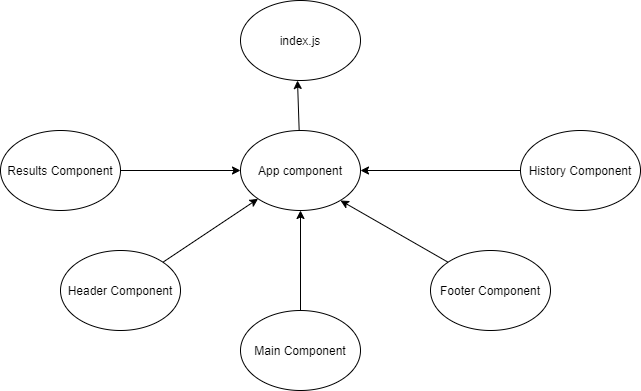

The diagram above was exported from draw.io. Its source (the exported page's mxGraphModel, read from the mxfile embedded in the PNG):
<mxGraphModel dx="868" dy="492" grid="1" gridSize="10" guides="1" tooltips="1" connect="1" arrows="1" fold="1" page="1" pageScale="1" pageWidth="827" pageHeight="1169" math="0" shadow="0">
  <root>
    <mxCell id="0" />
    <mxCell id="1" parent="0" />
    <mxCell id="DqcY6uzg0SJwZcuXEQgr-1" value="index.js" style="ellipse;whiteSpace=wrap;html=1;" vertex="1" parent="1">
      <mxGeometry x="340" y="30" width="120" height="80" as="geometry" />
    </mxCell>
    <mxCell id="DqcY6uzg0SJwZcuXEQgr-2" value="App component" style="ellipse;whiteSpace=wrap;html=1;" vertex="1" parent="1">
      <mxGeometry x="340" y="160" width="120" height="80" as="geometry" />
    </mxCell>
    <mxCell id="DqcY6uzg0SJwZcuXEQgr-3" value="" style="endArrow=classic;html=1;" edge="1" parent="1" source="DqcY6uzg0SJwZcuXEQgr-2">
      <mxGeometry width="50" height="50" relative="1" as="geometry">
        <mxPoint x="390" y="280" as="sourcePoint" />
        <mxPoint x="397" y="110" as="targetPoint" />
      </mxGeometry>
    </mxCell>
    <mxCell id="DqcY6uzg0SJwZcuXEQgr-4" value="Footer Component" style="ellipse;whiteSpace=wrap;html=1;" vertex="1" parent="1">
      <mxGeometry x="530" y="280" width="120" height="80" as="geometry" />
    </mxCell>
    <mxCell id="DqcY6uzg0SJwZcuXEQgr-5" value="Main Component" style="ellipse;whiteSpace=wrap;html=1;" vertex="1" parent="1">
      <mxGeometry x="340" y="340" width="120" height="80" as="geometry" />
    </mxCell>
    <mxCell id="DqcY6uzg0SJwZcuXEQgr-6" value="Header Component" style="ellipse;whiteSpace=wrap;html=1;" vertex="1" parent="1">
      <mxGeometry x="160" y="280" width="120" height="80" as="geometry" />
    </mxCell>
    <mxCell id="DqcY6uzg0SJwZcuXEQgr-7" value="" style="endArrow=classic;html=1;entryX=0;entryY=1;entryDx=0;entryDy=0;exitX=1;exitY=0;exitDx=0;exitDy=0;" edge="1" parent="1" source="DqcY6uzg0SJwZcuXEQgr-6" target="DqcY6uzg0SJwZcuXEQgr-2">
      <mxGeometry width="50" height="50" relative="1" as="geometry">
        <mxPoint x="390" y="280" as="sourcePoint" />
        <mxPoint x="440" y="230" as="targetPoint" />
      </mxGeometry>
    </mxCell>
    <mxCell id="DqcY6uzg0SJwZcuXEQgr-8" value="" style="endArrow=classic;html=1;entryX=0.5;entryY=1;entryDx=0;entryDy=0;exitX=0.5;exitY=0;exitDx=0;exitDy=0;" edge="1" parent="1" source="DqcY6uzg0SJwZcuXEQgr-5" target="DqcY6uzg0SJwZcuXEQgr-2">
      <mxGeometry width="50" height="50" relative="1" as="geometry">
        <mxPoint x="272.42640687119297" y="291.715728752538" as="sourcePoint" />
        <mxPoint x="367.57359312880703" y="238.2842712474619" as="targetPoint" />
      </mxGeometry>
    </mxCell>
    <mxCell id="DqcY6uzg0SJwZcuXEQgr-9" value="" style="endArrow=classic;html=1;exitX=0;exitY=0;exitDx=0;exitDy=0;" edge="1" parent="1" source="DqcY6uzg0SJwZcuXEQgr-4">
      <mxGeometry width="50" height="50" relative="1" as="geometry">
        <mxPoint x="282.42640687119297" y="301.715728752538" as="sourcePoint" />
        <mxPoint x="440" y="230" as="targetPoint" />
      </mxGeometry>
    </mxCell>
    <mxCell id="DqcY6uzg0SJwZcuXEQgr-10" value="Results Component" style="ellipse;whiteSpace=wrap;html=1;" vertex="1" parent="1">
      <mxGeometry x="100" y="160" width="120" height="80" as="geometry" />
    </mxCell>
    <mxCell id="DqcY6uzg0SJwZcuXEQgr-11" value="" style="endArrow=classic;html=1;entryX=0;entryY=0.5;entryDx=0;entryDy=0;exitX=1;exitY=0.5;exitDx=0;exitDy=0;" edge="1" parent="1" source="DqcY6uzg0SJwZcuXEQgr-10" target="DqcY6uzg0SJwZcuXEQgr-2">
      <mxGeometry width="50" height="50" relative="1" as="geometry">
        <mxPoint x="272.42640687119297" y="291.715728752538" as="sourcePoint" />
        <mxPoint x="367.57359312880703" y="238.2842712474619" as="targetPoint" />
      </mxGeometry>
    </mxCell>
    <mxCell id="DqcY6uzg0SJwZcuXEQgr-12" value="History Component" style="ellipse;whiteSpace=wrap;html=1;" vertex="1" parent="1">
      <mxGeometry x="620" y="160" width="120" height="80" as="geometry" />
    </mxCell>
    <mxCell id="DqcY6uzg0SJwZcuXEQgr-13" value="" style="endArrow=classic;html=1;exitX=0;exitY=0.5;exitDx=0;exitDy=0;" edge="1" parent="1" source="DqcY6uzg0SJwZcuXEQgr-12">
      <mxGeometry width="50" height="50" relative="1" as="geometry">
        <mxPoint x="230" y="220" as="sourcePoint" />
        <mxPoint x="460" y="200" as="targetPoint" />
      </mxGeometry>
    </mxCell>
  </root>
</mxGraphModel>